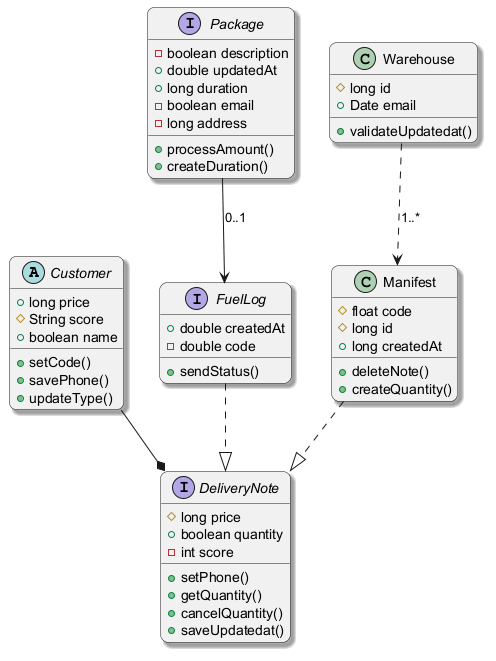

The diagram above was rendered by PlantUML. Its source (embedded in the PNG):
@startuml
skinparam backgroundColor #FFFFFF
skinparam roundCorner 15
skinparam shadowing true
abstract class Customer {
  +long price
  #String score
  +boolean name
  +setCode()
  +savePhone()
  +updateType()
}
interface FuelLog {
  +double createdAt
  -double code
  +sendStatus()
}
interface Package {
  -boolean description
  +double updatedAt
  +long duration
  -boolean email
  -long address
  +processAmount()
  +createDuration()
}
interface DeliveryNote {
  #long price
  +boolean quantity
  -int score
  +setPhone()
  +getQuantity()
  +cancelQuantity()
  +saveUpdatedat()
}
class Warehouse {
  #long id
  +Date email
  +validateUpdatedat()
}
class Manifest {
  #float code
  #long id
  +long createdAt
  +deleteNote()
  +createQuantity()
}
Manifest ..|> DeliveryNote
Customer --* DeliveryNote
Warehouse ..> Manifest : "1..*"
FuelLog ..|> DeliveryNote
Package --> FuelLog : "0..1"
@enduml